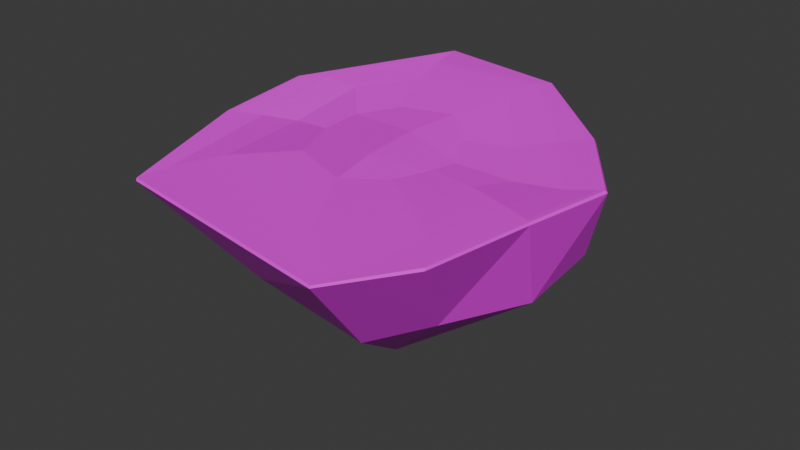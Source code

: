 # Source: Island03.blend  (saved by Blender 4.3.32; exported with 4.5.12 LTS)
import bpy
from mathutils import Matrix  # noqa: F401  (used for matrix-valued properties, if any)

bpy.ops.wm.read_factory_settings(use_empty=True)
scene = bpy.context.scene
scene.name = 'Scene'

# ---- collections
col_collection = bpy.data.collections.new('Collection'); scene.collection.children.link(col_collection)

# ---- images (referenced by path relative to the original .blend; pixels are not part of the script)
import os
ASSET_DIR = os.environ.get("B2B_ASSET_DIR", "")  # directory of the original .blend (textures are referenced by path, not embedded)
HERE = os.path.dirname(os.path.abspath(__file__))  # packed textures are extracted next to this script under _unpacked/

def load_image(name, relpath, width, height, colorspace="sRGB"):
    """Load a texture the original file referenced (path relative to the .blend, or extracted next to this script)."""
    p = next((c for c in (os.path.join(HERE, relpath), os.path.join(ASSET_DIR, relpath)) if relpath and os.path.exists(c)), "")
    if p:
        img = bpy.data.images.load(p, check_existing=True)
        img.name = name
    else:  # same state as the original file: an image datablock whose file is absent (Cycles renders it pink)
        img = bpy.data.images.new(name, width, height)
        img.source = "FILE"
        img.filepath = "//" + (relpath or name)
    img.colorspace_settings.name = colorspace
    return img
img_sprite_base_color_003 = load_image('Sprite Base Color.003', 'Island_01.png', 1024, 1024, 'sRGB')
img_sprite_base_color_004 = load_image('Sprite Base Color.004', 'Island_01.png', 1024, 1024, 'Non-Color')

# ---- materials (node trees are filled in below, after node groups)
mat_material_003 = bpy.data.materials.new('Material.003')
mat_material_003.surface_render_method = 'BLENDED'
mat_material_003.blend_method = 'BLEND'
mat_material_003.use_transparency_overlap = False
mat_material_003.show_transparent_back = False
mat_material_003.roughness = 0.5

# ---- material node trees
mat_material_003.use_nodes = True; mat_material_003.node_tree.nodes.clear()
_N = mat_material_003.node_tree.nodes; _L = mat_material_003.node_tree.links
n0 = _N.new('ShaderNodeBsdfPrincipled'); n0.name = 'Principled BSDF'; n0.location = (10, 300)
n1 = _N.new('ShaderNodeOutputMaterial'); n1.name = 'Material Output'; n1.location = (300, 300)
n2 = _N.new('ShaderNodeNormalMap'); n2.name = 'Normal Map'; n2.location = (-300, -300)
n2.label = 'Normal/Map'
n2.inputs[0].default_value = 0.0
n3 = _N.new('ShaderNodeTexImage'); n3.name = 'Image Texture'; n3.location = (-300, 600)
n3.image = img_sprite_base_color_003
n4 = _N.new('ShaderNodeTexImage'); n4.name = 'Image Texture.001'; n4.location = (-300, 0)
n4.image = img_sprite_base_color_004
_L.new(n0.outputs[0], n1.inputs[0])
_L.new(n2.outputs[0], n0.inputs[5])
_L.new(n3.outputs[0], n0.inputs[0])
_L.new(n4.outputs[1], n0.inputs[4])
n1.is_active_output = True

# ---- world
world_world = bpy.data.worlds.new('World'); scene.world = world_world
world_world.use_nodes = True; world_world.node_tree.nodes.clear()
_N = world_world.node_tree.nodes; _L = world_world.node_tree.links
n0 = _N.new('ShaderNodeOutputWorld'); n0.name = 'World Output'; n0.location = (300, 300)
n1 = _N.new('ShaderNodeBackground'); n1.name = 'Background'; n1.location = (10, 300)
n1.inputs[0].default_value = (0.05088, 0.05088, 0.05088, 1.0)
_L.new(n1.outputs[0], n0.inputs[0])
n0.is_active_output = True
world_world.color = (0.05088, 0.05088, 0.05088)
world_world.sun_shadow_jitter_overblur = 0.0

# ---- meshes
me_icosphere_002 = bpy.data.meshes.new('Icosphere.002')
me_icosphere_002.from_pydata([(-0.482, -0.1104, -0.945), (0.4658, -0.5721, -0.6451), (-0.4427, -1.008, -0.4931), (-1.235, 0.2878, -0.9451), (-0.4518, 1.265, -0.4519), (0.7126, 0.535, -0.5837), (-0.7318, -0.314, -0.8193), (-0.0367, -0.3288, -1.135), (0.185, -0.8829, -0.7184), (0.6867, 0.01866, -0.6886), (0.3395, 0.306, -0.8691), (-0.7143, -0.03254, -1.075), (-1.103, -0.2237, -0.8231), (-0.2338, 0.4429, -0.882), (-0.8596, 0.6771, -0.8439), (0.2226, 0.872, -0.6412), (0.7109, 0.2245, -0.0427), (0.613, -0.2035, -0.01003), (0.3597, -1.343, -0.009673), (0.5479, -0.7804, -0.004616), (-1.396, -0.04278, -0.04822), (-1.144, -1.015, -0.005733), (-1.087, 1.385, -0.0008248), (-1.534, 0.7058, -0.0282), (0.3329, 0.7642, -0.03493), (-0.2895, 1.475, -0.0004463), (0.0198, 0.1498, -0.05274), (-0.005508, -0.03475, -0.04055), (-0.3083, -0.5167, -0.01072), (-0.08593, -0.3061, -0.02943), (-0.9642, 0.08617, -0.06971), (-0.7292, -0.3562, -0.009557), (-0.78, 0.6214, -0.0386), (-0.992, 0.4123, -0.07923), (-0.1386, 0.438, -0.04977), (-0.4254, 0.707, -0.02679), (-0.3927, -0.1441, -0.0114), (-0.4512, 0.3071, -0.02439), (0.1316, 0.5685, -0.05933), (-0.3535, 1.246, -0.01657), (-0.03134, -0.9868, -0.01271), (0.2435, -0.5336, -0.01416), (-0.9696, 1.037, -0.004013), (0.3171, -0.091, -0.02924), (0.4141, 0.1773, -0.06533), (-1.023, -0.6919, -0.008642), (-1.297, 0.7493, -0.05413), (-1.235, 0.1054, -0.09225), (0.4816, 0.8734, -0.008535), (-0.2315, 1.536, 0.0), (-1.654, 0.572, -0.01024), (-1.525, -0.1902, -0.006424), (-1.162, -1.214, -0.002779), (0.4224, -1.462, -0.005884), (0.8044, -0.2832, -5.596e-05), (0.9006, 0.2933, -0.01251), (0.706, -0.9835, -0.001633), (-1.146, 1.644, -0.0002233), (0.8438, -0.303, -0.01546), (0.838, -0.2972, 0.0), (0.9333, 0.3036, -0.00836), (0.9443, 0.309, -0.02498), (0.4108, -1.487, -0.02108), (0.4146, -1.48, -0.005317), (0.7223, -1.011, -0.001326), (0.7262, -1.021, -0.0169), (-1.552, -0.2091, -0.01942), (-1.543, -0.2079, -0.003519), (-1.16, -1.242, -0.002287), (-1.155, -1.252, -0.01716), (-1.152, 1.692, -0.01547), (-1.153, 1.679, -0.0001529), (-1.666, 0.5616, -0.008519), (-1.672, 0.5562, -0.02575), (0.5197, 0.8924, -0.02156), (0.5081, 0.889, -0.005204), (-0.2186, 1.545, 0.0), (-0.216, 1.55, -0.01546)], [], [(0, 7, 6), (1, 7, 9), (0, 6, 11), (0, 11, 13), (0, 13, 10), (9, 5, 61), (8, 1, 65), (12, 2, 69), (14, 3, 73), (75, 76, 49, 48), (59, 60, 55, 54), (63, 64, 56, 53), (67, 68, 52, 51), (71, 72, 50, 57), (60, 75, 48, 55), (15, 4, 77), (76, 71, 57, 49), (5, 15, 74), (72, 67, 51, 50), (4, 70, 77), (68, 63, 53, 52), (3, 66, 73), (64, 59, 54, 56), (5, 74, 61), (10, 15, 5), (10, 13, 15), (13, 4, 15), (13, 14, 4), (13, 11, 14), (11, 3, 14), (11, 12, 3), (11, 6, 12), (6, 2, 12), (9, 10, 5), (9, 7, 10), (7, 0, 10), (6, 8, 2), (6, 7, 8), (7, 1, 8), (53, 56, 19, 18), (55, 48, 24, 16), (54, 55, 16, 17), (52, 53, 18, 21), (50, 51, 20, 23), (48, 49, 25, 24), (56, 54, 17, 19), (51, 52, 21, 20), (49, 57, 22, 25), (57, 50, 23, 22), (38, 39, 35, 34), (40, 41, 29, 28), (39, 42, 32, 35), (41, 43, 27, 29), (43, 44, 26, 27), (44, 38, 34, 26), (45, 40, 28, 31), (42, 46, 33, 32), (47, 45, 31, 30), (46, 47, 30, 33), (31, 28, 36, 30), (28, 29, 27, 36), (30, 36, 37, 33), (36, 27, 26, 37), (33, 37, 35, 32), (37, 26, 34, 35), (23, 20, 47, 46), (20, 21, 45, 47), (22, 23, 46, 42), (21, 18, 40, 45), (16, 24, 38, 44), (17, 16, 44, 43), (19, 17, 43, 41), (25, 22, 42, 39), (18, 19, 41, 40), (24, 25, 39, 38), (70, 14, 73), (4, 14, 70), (66, 12, 69), (1, 9, 58), (74, 15, 77), (3, 12, 66), (2, 8, 62), (58, 9, 61), (2, 62, 69), (62, 8, 65), (61, 74, 75, 60), (77, 70, 71, 76), (73, 66, 67, 72), (69, 62, 63, 68), (65, 58, 59, 64), (74, 77, 76, 75), (70, 73, 72, 71), (66, 69, 68, 67), (62, 65, 64, 63), (58, 61, 60, 59), (1, 58, 65)])
me_icosphere_002.polygons.foreach_set('use_smooth', [True] * 96)
_k = set([(0, 6), (0, 7), (0, 10), (0, 11), (0, 13), (1, 7), (1, 8), (1, 9), (1, 58), (1, 65), (2, 6), (2, 8), (2, 12), (2, 62), (2, 69), (3, 11), (3, 12), (3, 14), (3, 66), (3, 73), (4, 13), (4, 14), (4, 15), (4, 70), (4, 77), (5, 9), (5, 10), (5, 15), (5, 61), (5, 74), (6, 7), (6, 8), (6, 11), (6, 12), (7, 8), (7, 9), (7, 10), (8, 62), (9, 10), (9, 58), (9, 61), (10, 13), (10, 15), (11, 12), (11, 13), (11, 14), (12, 69), (13, 14), (13, 15), (14, 70), (14, 73), (15, 74), (15, 77), (16, 17), (16, 24), (16, 44), (16, 55), (17, 19), (17, 43), (17, 54), (18, 19), (18, 40), (18, 53), (19, 41), (20, 21), (20, 23), (20, 47), (20, 51), (21, 45), (21, 52), (22, 23), (22, 25), (22, 42), (22, 57), (23, 46), (23, 50), (24, 25), (24, 38), (24, 48), (25, 39), (25, 49), (26, 27), (26, 34), (26, 37), (26, 44), (27, 29), (27, 36), (27, 43), (28, 29), (28, 31), (28, 36), (28, 40), (29, 41), (30, 31), (30, 33), (30, 36), (30, 47), (31, 45), (32, 33), (32, 35), (32, 42), (33, 37), (33, 46), (34, 35), (34, 38), (35, 37), (35, 39), (36, 37), (38, 39), (38, 44), (40, 41), (41, 43), (42, 46), (43, 44), (45, 47), (46, 47), (48, 49), (48, 55), (48, 75), (49, 76), (50, 51), (50, 57), (50, 72), (51, 52), (51, 67), (52, 68), (53, 63), (54, 55), (54, 56), (54, 59), (55, 60), (56, 64), (57, 71), (58, 59), (58, 61), (58, 65), (59, 60), (59, 64), (60, 61), (60, 75), (61, 74), (62, 63), (62, 65), (62, 69), (63, 64), (63, 68), (64, 65), (66, 67), (66, 69), (66, 73), (67, 68), (67, 72), (68, 69), (70, 71), (70, 73), (70, 77), (71, 72), (71, 76), (72, 73), (74, 75), (74, 77), (75, 76), (76, 77)])
me_icosphere_002.attributes.new('sharp_edge', 'BOOLEAN', 'EDGE').data.foreach_set('value', [ (min(e.vertices), max(e.vertices)) in _k for e in me_icosphere_002.edges])
_uv = me_icosphere_002.uv_layers.new(name='UVMap')
_uv.uv.foreach_set('vector', [0.3381, 0.3517, 0.2447, 0.3525, 0.3084, 0.2629, 0.1339, 0.3539, 0.2447, 0.3525, 0.19, 0.4615, 0.3381, 0.3517, 0.3084, 0.2629, 0.4135, 0.296, 0.3381, 0.3517, 0.4135, 0.296, 0.4141, 0.4063, 0.3381, 0.3517, 0.4141, 0.4063, 0.31, 0.4407, 0.19, 0.4615, 0.2767, 0.5459, 0.1486, 0.6228, 0.1872, 0.2445, 0.1339, 0.3539, 0.01971, 0.2554, 0.3939, 0.1745, 0.2727, 0.1574, 0.3315, 0.01729, 0.5238, 0.3509, 0.5035, 0.2295, 0.6561, 0.2428, 0.5284, 0.6717, 0.6162, 0.5509, 0.621, 0.5575, 0.5362, 0.6742, 0.6162, 0.9418, 0.5284, 0.821, 0.5362, 0.8185, 0.621, 0.9352, 0.9002, 0.9418, 0.7582, 0.9879, 0.7582, 0.9798, 0.8954, 0.9352, 0.9879, 0.6717, 0.9879, 0.821, 0.9802, 0.8185, 0.9802, 0.6742, 0.7582, 0.5048, 0.9002, 0.5509, 0.8954, 0.5575, 0.7582, 0.5129, 0.5284, 0.821, 0.5284, 0.6717, 0.5362, 0.6742, 0.5362, 0.8185, 0.3959, 0.5269, 0.5039, 0.4717, 0.5348, 0.6191, 0.6162, 0.5509, 0.7582, 0.5048, 0.7582, 0.5129, 0.621, 0.5575, 0.2767, 0.5459, 0.3959, 0.5269, 0.3377, 0.6827, 0.9002, 0.5509, 0.9879, 0.6717, 0.9802, 0.6742, 0.8954, 0.5575, 0.5039, 0.4717, 0.6558, 0.4587, 0.5348, 0.6191, 0.9879, 0.821, 0.9002, 0.9418, 0.8954, 0.9352, 0.9802, 0.8185, 0.5035, 0.2295, 0.5355, 0.0793, 0.6561, 0.2428, 0.7582, 0.9879, 0.6162, 0.9418, 0.621, 0.9352, 0.7582, 0.9798, 0.2767, 0.5459, 0.3377, 0.6827, 0.1486, 0.6228, 0.31, 0.4407, 0.3959, 0.5269, 0.2767, 0.5459, 0.31, 0.4407, 0.4141, 0.4063, 0.3959, 0.5269, 0.4141, 0.4063, 0.5039, 0.4717, 0.3959, 0.5269, 0.4141, 0.4063, 0.5238, 0.3509, 0.5039, 0.4717, 0.4141, 0.4063, 0.4135, 0.296, 0.5238, 0.3509, 0.4135, 0.296, 0.5035, 0.2295, 0.5238, 0.3509, 0.4135, 0.296, 0.3939, 0.1745, 0.5035, 0.2295, 0.4135, 0.296, 0.3084, 0.2629, 0.3939, 0.1745, 0.3084, 0.2629, 0.2727, 0.1574, 0.3939, 0.1745, 0.19, 0.4615, 0.31, 0.4407, 0.2767, 0.5459, 0.19, 0.4615, 0.2447, 0.3525, 0.31, 0.4407, 0.2447, 0.3525, 0.3381, 0.3517, 0.31, 0.4407, 0.3084, 0.2629, 0.1872, 0.2445, 0.2727, 0.1574, 0.3084, 0.2629, 0.2447, 0.3525, 0.1872, 0.2445, 0.2447, 0.3525, 0.1339, 0.3539, 0.1872, 0.2445, 0.8954, 0.9352, 0.7582, 0.9798, 0.7582, 0.932, 0.8673, 0.8966, 0.5362, 0.8185, 0.5362, 0.6742, 0.5816, 0.689, 0.5816, 0.8037, 0.621, 0.9352, 0.5362, 0.8185, 0.5816, 0.8037, 0.649, 0.8966, 0.9802, 0.8185, 0.8954, 0.9352, 0.8673, 0.8966, 0.9348, 0.8037, 0.8954, 0.5575, 0.9802, 0.6742, 0.9348, 0.689, 0.8673, 0.5962, 0.5362, 0.6742, 0.621, 0.5575, 0.649, 0.5962, 0.5816, 0.689, 0.7582, 0.9798, 0.621, 0.9352, 0.649, 0.8966, 0.7582, 0.932, 0.9802, 0.6742, 0.9802, 0.8185, 0.9348, 0.8037, 0.9348, 0.689, 0.621, 0.5575, 0.7582, 0.5129, 0.7582, 0.5607, 0.649, 0.5962, 0.7582, 0.5129, 0.8954, 0.5575, 0.8673, 0.5962, 0.7582, 0.5607, 0.6393, 0.7077, 0.6847, 0.6452, 0.7204, 0.6943, 0.697, 0.7265, 0.8316, 0.8475, 0.7582, 0.8713, 0.7582, 0.8107, 0.796, 0.7984, 0.6847, 0.6452, 0.7582, 0.6214, 0.7582, 0.6821, 0.7204, 0.6943, 0.7582, 0.8713, 0.6847, 0.8475, 0.7204, 0.7984, 0.7582, 0.8107, 0.6847, 0.8475, 0.6393, 0.785, 0.697, 0.7662, 0.7204, 0.7984, 0.6393, 0.785, 0.6393, 0.7077, 0.697, 0.7265, 0.697, 0.7662, 0.8771, 0.785, 0.8316, 0.8475, 0.796, 0.7984, 0.8193, 0.7662, 0.7582, 0.6214, 0.8316, 0.6452, 0.796, 0.6943, 0.7582, 0.6821, 0.8771, 0.7077, 0.8771, 0.785, 0.8193, 0.7662, 0.8193, 0.7265, 0.8316, 0.6452, 0.8771, 0.7077, 0.8193, 0.7265, 0.796, 0.6943, 0.8193, 0.7662, 0.796, 0.7984, 0.7726, 0.7662, 0.8193, 0.7265, 0.796, 0.7984, 0.7582, 0.8107, 0.7204, 0.7984, 0.7726, 0.7662, 0.8193, 0.7265, 0.7726, 0.7662, 0.7437, 0.7265, 0.796, 0.6943, 0.7726, 0.7662, 0.7204, 0.7984, 0.697, 0.7662, 0.7437, 0.7265, 0.796, 0.6943, 0.7437, 0.7265, 0.7204, 0.6943, 0.7582, 0.6821, 0.7437, 0.7265, 0.697, 0.7662, 0.697, 0.7265, 0.7204, 0.6943, 0.8673, 0.5962, 0.9348, 0.689, 0.8771, 0.7077, 0.8316, 0.6452, 0.9348, 0.689, 0.9348, 0.8037, 0.8771, 0.785, 0.8771, 0.7077, 0.7582, 0.5607, 0.8673, 0.5962, 0.8316, 0.6452, 0.7582, 0.6214, 0.9348, 0.8037, 0.8673, 0.8966, 0.8316, 0.8475, 0.8771, 0.785, 0.5816, 0.8037, 0.5816, 0.689, 0.6393, 0.7077, 0.6393, 0.785, 0.649, 0.8966, 0.5816, 0.8037, 0.6393, 0.785, 0.6847, 0.8475, 0.7582, 0.932, 0.649, 0.8966, 0.6847, 0.8475, 0.7582, 0.8713, 0.649, 0.5962, 0.7582, 0.5607, 0.7582, 0.6214, 0.6847, 0.6452, 0.8673, 0.8966, 0.7582, 0.932, 0.7582, 0.8713, 0.8316, 0.8475, 0.5816, 0.689, 0.649, 0.5962, 0.6847, 0.6452, 0.6393, 0.7077, 0.6558, 0.4587, 0.5238, 0.3509, 0.6561, 0.2428, 0.5039, 0.4717, 0.5238, 0.3509, 0.6558, 0.4587, 0.5355, 0.0793, 0.3939, 0.1745, 0.3315, 0.01729, 0.1339, 0.3539, 0.19, 0.4615, 0.02204, 0.4554, 0.3377, 0.6827, 0.3959, 0.5269, 0.5348, 0.6191, 0.5035, 0.2295, 0.3939, 0.1745, 0.5355, 0.0793, 0.2727, 0.1574, 0.1872, 0.2445, 0.1406, 0.08178, 0.02204, 0.4554, 0.19, 0.4615, 0.1486, 0.6228, 0.2727, 0.1574, 0.1406, 0.08178, 0.3315, 0.01729, 0.1406, 0.08178, 0.1872, 0.2445, 0.01971, 0.2554, 0.1486, 0.6228, 0.3377, 0.6827, 0.3385, 0.6898, 0.1441, 0.6283, 0.5348, 0.6191, 0.6558, 0.4587, 0.6633, 0.4605, 0.5383, 0.625, 0.6561, 0.2428, 0.5355, 0.0793, 0.5391, 0.07288, 0.6633, 0.241, 0.3315, 0.01729, 0.1406, 0.08178, 0.1356, 0.07644, 0.3319, 0.01003, 0.01971, 0.2554, 0.02204, 0.4554, 0.01548, 0.4585, 0.01299, 0.2528, 0.3377, 0.6827, 0.5348, 0.6191, 0.5383, 0.625, 0.3385, 0.6898, 0.6558, 0.4587, 0.6561, 0.2428, 0.6633, 0.241, 0.6633, 0.4605, 0.5355, 0.0793, 0.3315, 0.01729, 0.3319, 0.01003, 0.5391, 0.07288, 0.1406, 0.08178, 0.01971, 0.2554, 0.01299, 0.2528, 0.1356, 0.07644, 0.02204, 0.4554, 0.1486, 0.6228, 0.1441, 0.6283, 0.01548, 0.4585, 0.1339, 0.3539, 0.02204, 0.4554, 0.01971, 0.2554])
me_icosphere_002.materials.append(mat_material_003)
me_icosphere_002.update()
me_icosphere_002.normals_split_custom_set([tuple(v) for v in zip(*[iter([-0.4137, -0.05324, -0.9088, -0.4137, -0.05324, -0.9088, -0.4137, -0.05324, -0.9088, 0.5977, -0.2788, -0.7517, 0.5977, -0.2788, -0.7517, 0.5977, -0.2788, -0.7517, 0.1803, -0.6673, -0.7227, 0.1803, -0.6673, -0.7227, 0.1803, -0.6673, -0.7227, 0.4581, -0.1049, -0.8827, 0.4581, -0.1049, -0.8827, 0.4581, -0.1049, -0.8827, 0.04457, 0.09335, -0.9946, 0.04457, 0.09335, -0.9946, 0.04457, 0.09335, -0.9946, 0.9275, 0.02911, -0.3728, 0.9275, 0.02911, -0.3728, 0.9275, 0.02911, -0.3728, 0.6644, -0.4456, -0.6, 0.6597, -0.4549, -0.5982, 0.6607, -0.453, -0.5986, -0.3073, -0.5773, -0.7565, -0.3073, -0.5773, -0.7565, -0.3073, -0.5773, -0.7565, -0.5719, 0.6737, -0.4681, -0.5719, 0.6737, -0.4681, -0.5719, 0.6737, -0.4681, -0.04594, -0.06055, 0.9971, -0.04594, -0.06055, 0.9971, -0.04594, -0.06055, 0.9971, -0.04594, -0.06055, 0.9971, -0.06179, 0.02769, 0.9977, -0.06179, 0.02769, 0.9977, -0.06179, 0.02769, 0.9977, -0.06179, 0.02769, 0.9977, -0.0341, 0.01259, 0.9993, -0.0341, 0.01259, 0.9993, -0.03334, 0.0102, 0.9994, -0.02777, 0.004787, 0.9996, 0.1016, 0.03918, 0.9941, 0.1016, 0.03918, 0.9941, 0.1016, 0.03918, 0.9941, 0.1016, 0.03918, 0.9941, 0.05186, -0.03257, 0.9981, 0.05186, -0.03257, 0.9981, 0.05186, -0.03257, 0.9981, 0.05186, -0.03257, 0.9981, -0.09324, -0.07361, 0.9929, -0.09324, -0.07361, 0.9929, -0.09324, -0.07361, 0.9929, -0.09324, -0.07361, 0.9929, 0.2561, 0.7397, -0.6223, 0.2561, 0.7397, -0.6223, 0.2561, 0.7397, -0.6223, -0.0004068, -0.001555, 1.0, -0.0004068, -0.001555, 1.0, -0.0003878, -0.003145, 1.0, -0.0003902, -0.002947, 1.0, 0.5646, 0.7704, -0.2961, 0.5646, 0.7704, -0.2961, 0.5646, 0.7704, -0.2961, 0.1264, 0.02647, 0.9916, 0.1264, 0.02647, 0.9916, 0.1264, 0.02647, 0.9916, 0.1264, 0.02647, 0.9916, 0.1206, 0.7996, -0.5883, 0.1206, 0.7996, -0.5883, 0.1206, 0.7996, -0.5883, 0.005345, 0.02218, 0.9997, 0.005345, 0.02218, 0.9997, 0.005774, 0.02213, 0.9997, 0.005918, 0.02211, 0.9997, -0.9096, -0.145, -0.3893, -0.9096, -0.145, -0.3893, -0.9096, -0.145, -0.3893, -0.007962, -0.0008468, 1.0, -0.007962, -0.0008468, 1.0, -0.007962, -0.0008468, 1.0, -0.007962, -0.0008468, 1.0, 0.8045, 0.5861, -0.09651, 0.8045, 0.5861, -0.09651, 0.8045, 0.5861, -0.09651, 0.3805, 0.412, -0.8279, 0.3805, 0.412, -0.8279, 0.3805, 0.412, -0.8279, 0.1139, 0.3913, -0.9132, 0.1139, 0.3913, -0.9132, 0.1139, 0.3913, -0.9132, 0.02515, 0.4687, -0.883, 0.02515, 0.4687, -0.883, 0.02515, 0.4687, -0.883, 0.1296, 0.4865, -0.864, 0.1296, 0.4865, -0.864, 0.1296, 0.4865, -0.864, 0.06244, 0.3204, -0.9452, 0.06244, 0.3204, -0.9452, 0.06244, 0.3204, -0.9452, -0.05335, 0.2991, -0.9527, -0.05335, 0.2991, -0.9527, -0.05335, 0.2991, -0.9527, -0.4046, -0.3097, -0.8605, -0.4046, -0.3097, -0.8605, -0.4046, -0.3097, -0.8605, -0.1529, -0.659, -0.7365, -0.1529, -0.659, -0.7365, -0.1529, -0.659, -0.7365, -0.1025, -0.458, -0.883, -0.1025, -0.458, -0.883, -0.1025, -0.458, -0.883, 0.5458, 0.1403, -0.8261, 0.5458, 0.1403, -0.8261, 0.5458, 0.1403, -0.8261, 0.5016, 0.06397, -0.8627, 0.5016, 0.06397, -0.8627, 0.5016, 0.06397, -0.8627, -0.1503, 0.4563, -0.877, -0.1503, 0.4563, -0.877, -0.1503, 0.4563, -0.877, -0.208, -0.4859, -0.8489, -0.208, -0.4859, -0.8489, -0.208, -0.4859, -0.8489, -0.3262, -0.6479, -0.6883, -0.3262, -0.6479, -0.6883, -0.3262, -0.6479, -0.6883, 0.5686, -0.3367, -0.7505, 0.5686, -0.3367, -0.7505, 0.5686, -0.3367, -0.7505, -0.02777, 0.004787, 0.9996, -0.03334, 0.0102, 0.9994, -0.02714, 0.00365, 0.9996, -0.02631, 0.002986, 0.9996, -0.1163, -0.09316, 0.9888, -0.1163, -0.09316, 0.9888, -0.1163, -0.09316, 0.9888, -0.1163, -0.09316, 0.9888, -0.1028, 0.06443, 0.9926, -0.1028, 0.06443, 0.9926, -0.1028, 0.06443, 0.9926, -0.1028, 0.06443, 0.9926, 0.005918, 0.02211, 0.9997, 0.005774, 0.02213, 0.9997, 0.006077, 0.01357, 0.9999, 0.006189, 0.01664, 0.9998, 0.2055, 0.02584, 0.9783, 0.2055, 0.02584, 0.9783, 0.2055, 0.02584, 0.9783, 0.2055, 0.02584, 0.9783, -0.05754, -0.0871, 0.9945, -0.05754, -0.0871, 0.9945, -0.05754, -0.0871, 0.9945, -0.05754, -0.0871, 0.9945, -0.03334, 0.0102, 0.9994, -0.03138, 0.007027, 0.9995, -0.03138, 0.007027, 0.9995, -0.02714, 0.00365, 0.9996, 0.1426, 0.06668, 0.9875, 0.1426, 0.06668, 0.9875, 0.1426, 0.06668, 0.9875, 0.1426, 0.06668, 0.9875, -0.0003902, -0.002947, 1.0, -0.0003878, -0.003145, 1.0, -0.0003863, -0.003277, 1.0, -0.0003863, -0.003277, 1.0, 0.06413, -0.05624, 0.9964, 0.06413, -0.05624, 0.9964, 0.06413, -0.05624, 0.9964, 0.06413, -0.05624, 0.9964, 0.05152, -0.02732, 0.9983, 0.05152, -0.02732, 0.9983, 0.05152, -0.02732, 0.9983, 0.05152, -0.02732, 0.9983, 0.007018, 0.02512, 0.9997, 0.007018, 0.02512, 0.9997, 0.007018, 0.02512, 0.9997, 0.007018, 0.02512, 0.9997, 0.01456, -0.04334, 0.999, 0.01445, -0.04491, 0.9989, 0.01444, -0.04509, 0.9989, 0.01444, -0.04509, 0.9989, -0.02264, 0.04153, 0.9989, -0.02264, 0.04153, 0.9989, -0.02264, 0.04153, 0.9989, -0.02264, 0.04153, 0.9989, 0.005953, 0.1044, 0.9945, 0.005953, 0.1044, 0.9945, 0.005953, 0.1044, 0.9945, 0.005953, 0.1044, 0.9945, 0.03157, 0.007287, 0.9995, 0.03157, 0.007287, 0.9995, 0.03157, 0.007287, 0.9995, 0.03157, 0.007287, 0.9995, 0.003474, -0.0003645, 1.0, 0.00382, 0.00122, 1.0, 0.003246, -0.001411, 1.0, 0.003246, -0.001411, 1.0, -0.05879, -0.1172, 0.9914, -0.05879, -0.1172, 0.9914, -0.05879, -0.1172, 0.9914, -0.05879, -0.1172, 0.9914, -0.08528, 0.0844, 0.9928, -0.08528, 0.0844, 0.9928, -0.08528, 0.0844, 0.9928, -0.08528, 0.0844, 0.9928, -0.01463, -0.03082, 0.9994, -0.01463, -0.03082, 0.9994, -0.01463, -0.03082, 0.9994, -0.01463, -0.03082, 0.9994, -0.03327, 0.06142, 0.9976, -0.03327, 0.06142, 0.9976, -0.03327, 0.06142, 0.9976, -0.03327, 0.06142, 0.9976, 0.06852, 0.0187, 0.9975, 0.06852, 0.0187, 0.9975, 0.06852, 0.0187, 0.9975, 0.06852, 0.0187, 0.9975, -0.09576, 0.01818, 0.9952, -0.09576, 0.01818, 0.9952, -0.09576, 0.01818, 0.9952, -0.09576, 0.01818, 0.9952, 0.0692, 0.0431, 0.9967, 0.0692, 0.0431, 0.9967, 0.0692, 0.0431, 0.9967, 0.0692, 0.0431, 0.9967, -0.0749, -0.0333, 0.9966, -0.0749, -0.0333, 0.9966, -0.0749, -0.0333, 0.9966, -0.0749, -0.0333, 0.9966, 0.07525, 0.01368, 0.9971, 0.07525, 0.01368, 0.9971, 0.07525, 0.01368, 0.9971, 0.07525, 0.01368, 0.9971, 0.1802, -0.0151, 0.9835, 0.1802, -0.0151, 0.9835, 0.1802, -0.0151, 0.9835, 0.1802, -0.0151, 0.9835, 0.0329, 0.0796, 0.9963, 0.0329, 0.0796, 0.9963, 0.0329, 0.0796, 0.9963, 0.0329, 0.0796, 0.9963, 0.00792, -0.08615, 0.9963, 0.00792, -0.08615, 0.9963, 0.00792, -0.08615, 0.9963, 0.00792, -0.08615, 0.9963, 0.006189, 0.01664, 0.9998, 0.006077, 0.01357, 0.9999, 0.00382, 0.00122, 1.0, 0.003474, -0.0003645, 1.0, -0.06453, -0.06053, 0.9961, -0.06453, -0.06053, 0.9961, -0.06453, -0.06053, 0.9961, -0.06453, -0.06053, 0.9961, -0.05743, 0.114, 0.9918, -0.05743, 0.114, 0.9918, -0.05743, 0.114, 0.9918, -0.05743, 0.114, 0.9918, -0.03314, 0.02459, 0.9991, -0.03314, 0.02459, 0.9991, -0.03314, 0.02459, 0.9991, -0.03314, 0.02459, 0.9991, 0.01538, -0.03203, 0.9994, 0.01538, -0.03203, 0.9994, 0.01445, -0.04491, 0.9989, 0.01456, -0.04334, 0.999, -0.01518, 0.003372, 0.9999, -0.01518, 0.003372, 0.9999, -0.01518, 0.003372, 0.9999, -0.01518, 0.003372, 0.9999, -0.02786, -0.07765, 0.9966, -0.02786, -0.07765, 0.9966, -0.02786, -0.07765, 0.9966, -0.02786, -0.07765, 0.9966, -0.695, 0.3237, -0.642, -0.695, 0.3237, -0.642, -0.695, 0.3237, -0.642, -0.1196, 0.6071, -0.7856, -0.1196, 0.6071, -0.7856, -0.1196, 0.6071, -0.7856, -0.8291, -0.3217, -0.4572, -0.8303, -0.3177, -0.4579, -0.8305, -0.3171, -0.458, 0.8618, -0.3492, -0.368, 0.8618, -0.3492, -0.368, 0.8618, -0.3492, -0.368, 0.629, 0.7063, -0.3248, 0.629, 0.7063, -0.3248, 0.629, 0.7063, -0.3248, -0.8288, -0.3227, -0.457, -0.8303, -0.3177, -0.4579, -0.8291, -0.3217, -0.4572, -0.07696, -0.7657, -0.6385, -0.07696, -0.7657, -0.6385, -0.07696, -0.7657, -0.6385, 0.9418, -0.1593, -0.2959, 0.9418, -0.1593, -0.2959, 0.9418, -0.1593, -0.2959, -0.1212, -0.7976, -0.5909, -0.1212, -0.7976, -0.5909, -0.1212, -0.7976, -0.5909, 0.6651, -0.4443, -0.6003, 0.6644, -0.4456, -0.6, 0.6607, -0.453, -0.5986, 0.6614, 0.4776, 0.5783, 0.6614, 0.4776, 0.5783, 0.6614, 0.4776, 0.5783, 0.6614, 0.4776, 0.5783, 0.1248, 0.8506, 0.5108, 0.1248, 0.8506, 0.5108, 0.1248, 0.8506, 0.5108, 0.1248, 0.8506, 0.5108, -0.8963, -0.1384, 0.4214, -0.8963, -0.1384, 0.4214, -0.8963, -0.1384, 0.4214, -0.8963, -0.1384, 0.4214, -0.1303, -0.8727, 0.4706, -0.1303, -0.8727, 0.4706, -0.1303, -0.8727, 0.4706, -0.1303, -0.8727, 0.4706, 0.9208, -0.1507, 0.3597, 0.9208, -0.1507, 0.3597, 0.9208, -0.1507, 0.3597, 0.9208, -0.1507, 0.3597, 0.6005, 0.6644, 0.4449, 0.6005, 0.6644, 0.4449, 0.6005, 0.6644, 0.4449, 0.6005, 0.6644, 0.4449, -0.8856, 0.4041, 0.2289, -0.8856, 0.4041, 0.2289, -0.8856, 0.4041, 0.2289, -0.8856, 0.4041, 0.2289, -0.9064, -0.3399, 0.2507, -0.9064, -0.3399, 0.2507, -0.9064, -0.3399, 0.2507, -0.9064, -0.3399, 0.2507, 0.7974, -0.5336, 0.2819, 0.7974, -0.5336, 0.2819, 0.7974, -0.5336, 0.2819, 0.7974, -0.5336, 0.2819, 0.8783, -0.135, 0.4586, 0.8783, -0.135, 0.4586, 0.8783, -0.135, 0.4586, 0.8783, -0.135, 0.4586, 0.8743, -0.1423, -0.464, 0.8743, -0.1423, -0.464, 0.8743, -0.1423, -0.464])] * 3)])

# ---- objects
ob_icosphere = bpy.data.objects.new('Icosphere', me_icosphere_002)

# ---- transforms, parenting, visibility, modifiers, constraints
ob_icosphere.location = (0.0, 0.0, 0.0)
ob_icosphere.rotation_euler = (-1.629e-07, 0.0, 0.0)
ob_icosphere.color = (0.8, 0.8, 0.8, 1.0)

# ---- collection membership
col_collection.objects.link(ob_icosphere)

# ---- scene / render settings (as saved in the file)
scene.frame_start = 1; scene.frame_end = 250; scene.frame_set(1)
scene.render.engine = 'BLENDER_EEVEE_NEXT'
bpy.context.view_layer.update()

# ---- added for rendering (the .blend has no active camera and no usable light): camera, sun
cam_auto = bpy.data.cameras.new('AutoCamera')
cam_auto.lens = 50.0
cam_auto.sensor_width = 36.0
cam_auto.clip_end = 1000.0
ob_auto_camera = bpy.data.objects.new('AutoCamera', cam_auto)
scene.collection.objects.link(ob_auto_camera)
ob_auto_camera.location = (3.58722, -4.63882, 2.59324)
ob_auto_camera.rotation_euler = (1.09748, -7.21219e-08, 0.694738)
scene.camera = ob_auto_camera
light_auto_sun = bpy.data.lights.new('AutoSun', 'SUN')
light_auto_sun.energy = 3.0
light_auto_sun.angle = 0.0523599
ob_auto_sun = bpy.data.objects.new('AutoSun', light_auto_sun)
scene.collection.objects.link(ob_auto_sun)
ob_auto_sun.rotation_euler = (0.872665, 0.174533, 0.523599)
bpy.context.view_layer.update()
